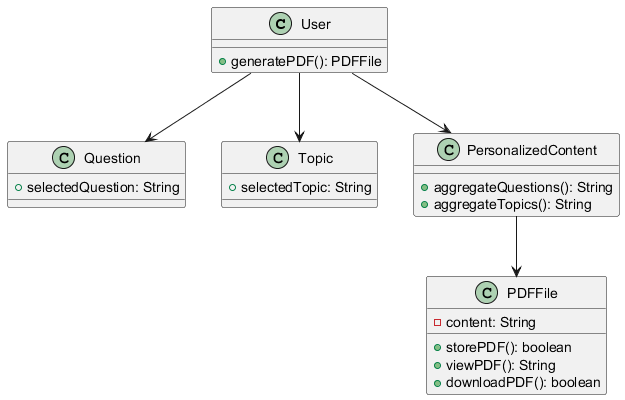

The diagram above was rendered by PlantUML. Its source (embedded in the PNG):
@startuml
class User {
    +generatePDF(): PDFFile
}

class Question {
    +selectedQuestion: String
}

class Topic {
    +selectedTopic: String
}

class PDFFile {
    -content: String
    +storePDF(): boolean
    +viewPDF(): String
    +downloadPDF(): boolean
}

class PersonalizedContent {
    +aggregateQuestions(): String 
    +aggregateTopics(): String
}

User --> Question
User --> Topic
User --> PersonalizedContent
PersonalizedContent --> PDFFile
@enduml